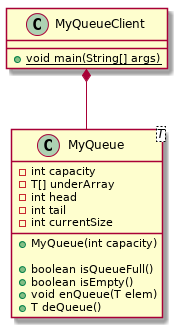

The diagram above was rendered by PlantUML. Its source (embedded in the PNG):
@startuml   MyQueueDiagram

class MyQueue<T> {
    - int capacity
    - T[] underArray
    - int head
    - int tail
    - int currentSize

    + MyQueue(int capacity)

    + boolean isQueueFull()
    + boolean isEmpty()
    + void enQueue(T elem)
    + T deQueue()
}

class MyQueueClient {
    + {static} void main(String[] args)
}

MyQueueClient *-- MyQueue

@enduml